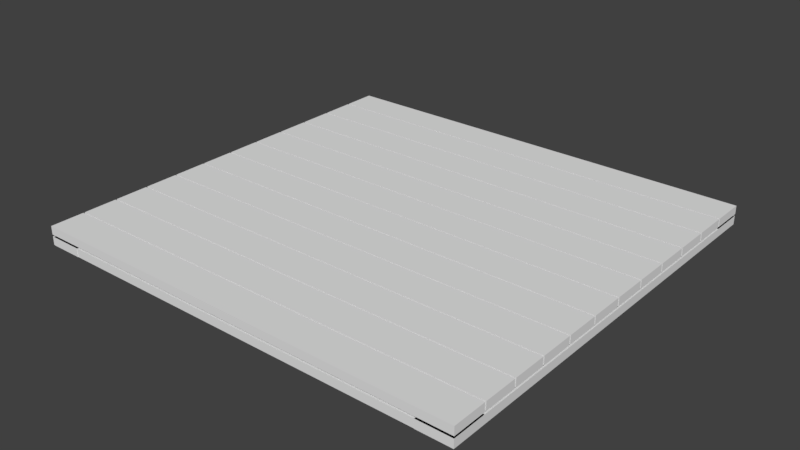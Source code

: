 # Source: Platform.blend  (saved by Blender 2.79.0; exported with 4.5.12 LTS)
import bpy
from mathutils import Matrix  # noqa: F401  (used for matrix-valued properties, if any)

bpy.ops.wm.read_factory_settings(use_empty=True)
scene = bpy.context.scene
scene.name = 'Scene'

# ---- collections
col_collection_1 = bpy.data.collections.new('Collection 1'); scene.collection.children.link(col_collection_1)

# ---- world
world_world = bpy.data.worlds.new('World'); scene.world = world_world
world_world.color = (0.05088, 0.05088, 0.05088)
world_world.use_sun_shadow = False
world_world.sun_shadow_jitter_overblur = 0.0
world_world.cycles.sampling_method = 'MANUAL'

# ---- meshes
me_cube_005 = bpy.data.meshes.new('Cube.005')
me_cube_005.from_pydata([(-0.2821, 0.5132, 0.004134), (-0.2821, 0.5132, 0.06126), (-0.6219, 0.1734, 0.004134), (-0.6219, 0.1734, 0.06126), (-4.745, 4.976, 0.004134), (-4.745, 4.976, 0.06126), (-5.085, 4.636, 0.004134), (-5.085, 4.636, 0.06126), (-4.745, 0.1734, 0.004134), (-4.745, 0.1734, 0.06126), (-5.085, 0.5132, 0.004134), (-5.085, 0.5132, 0.06126), (-0.2821, 4.636, 0.004134), (-0.2821, 4.636, 0.06126), (-0.6219, 4.976, 0.004134), (-0.6219, 4.976, 0.06126), (0.002772, -0.003557, -0.0178), (0.002772, -0.003557, 0.08319), (-0.4059, -0.003557, -0.0178), (-0.4059, -0.003557, 0.08319), (0.002772, 5.097, -0.0178), (0.002772, 5.097, 0.08319), (-0.4059, 5.097, -0.0178), (-0.4059, 5.097, 0.08319), (-4.941, -0.003557, -0.0178), (-4.941, -0.003557, 0.08319), (-5.349, -0.003557, -0.0178), (-5.349, -0.003557, 0.08319), (-4.941, 5.097, -0.0178), (-4.941, 5.097, 0.08319), (-5.349, 5.097, -0.0178), (-5.349, 5.097, 0.08319), (-5.368, -0.0003839, -0.0178), (-5.368, -0.0003839, 0.08319), (-5.368, 0.4083, -0.0178), (-5.368, 0.4083, 0.08319), (0.001094, -0.0003839, -0.0178), (0.001094, -0.0003839, 0.08319), (0.001094, 0.4083, -0.0178), (0.001094, 0.4083, 0.08319), (-5.368, 4.698, -0.0178), (-5.368, 4.698, 0.08319), (-5.368, 5.107, -0.0178), (-5.368, 5.107, 0.08319), (0.001094, 4.698, -0.0178), (0.001094, 4.698, 0.08319), (0.001094, 5.107, -0.0178), (0.001094, 5.107, 0.08319)], [], [(0, 1, 3, 2), (2, 3, 7, 6), (6, 7, 5, 4), (4, 5, 1, 0), (2, 6, 4, 0), (7, 3, 1, 5), (8, 9, 11, 10), (10, 11, 15, 14), (14, 15, 13, 12), (12, 13, 9, 8), (10, 14, 12, 8), (15, 11, 9, 13), (16, 17, 19, 18), (18, 19, 23, 22), (22, 23, 21, 20), (20, 21, 17, 16), (18, 22, 20, 16), (23, 19, 17, 21), (24, 25, 27, 26), (26, 27, 31, 30), (30, 31, 29, 28), (28, 29, 25, 24), (26, 30, 28, 24), (31, 27, 25, 29), (32, 33, 35, 34), (34, 35, 39, 38), (38, 39, 37, 36), (36, 37, 33, 32), (34, 38, 36, 32), (39, 35, 33, 37), (40, 41, 43, 42), (42, 43, 47, 46), (46, 47, 45, 44), (44, 45, 41, 40), (42, 46, 44, 40), (47, 43, 41, 45)])
_uv = me_cube_005.uv_layers.new(name='UVMap')
_uv.uv.foreach_set('vector', [0.1794, 0.07613, 0.1704, 0.07613, 0.1704, 1.889e-08, 0.1794, 0.0, 0.1704, 1.0, 0.1613, 1.0, 0.1613, 0.0, 0.1704, 0.0, 0.1794, 0.1523, 0.1704, 0.1523, 0.1704, 0.07613, 0.1794, 0.07613, 0.1523, 1.889e-08, 0.1613, 0.0, 0.1613, 1.0, 0.1523, 1.0, 0.07613, 1.0, 0.07613, 0.0, 0.1523, 0.0, 0.1523, 1.0, 0.0, 1.0, 1.7e-07, 0.0, 0.07613, 0.0, 0.07613, 1.0, 0.1794, 0.07613, 0.1704, 0.07613, 0.1704, 0.0, 0.1794, 0.0, 0.1613, 1.0, 0.1523, 1.0, 0.1523, 0.0, 0.1613, 0.0, 0.1794, 0.1523, 0.1704, 0.1523, 0.1704, 0.07613, 0.1794, 0.07613, 0.1704, 1.0, 0.1613, 1.0, 0.1613, 0.0, 0.1704, 0.0, 0.0, 1.0, 2.078e-07, 1.889e-08, 0.07613, 0.0, 0.07613, 1.0, 0.1523, 1.889e-08, 0.1523, 1.0, 0.07613, 1.0, 0.07613, 0.0, 0.1999, 0.0, 0.2197, 0.0, 0.2197, 0.08013, 0.1999, 0.08013, 0.1801, 0.0, 0.1999, 0.0, 0.1999, 1.0, 0.1801, 1.0, 0.2197, 0.1603, 0.1999, 0.1603, 0.1999, 0.08013, 0.2197, 0.08013, 0.1801, 1.0, 0.1603, 1.0, 0.1603, 0.0, 0.1801, 0.0, 0.1603, 0.0, 0.1603, 1.0, 0.08013, 1.0, 0.08013, 0.0, 1.87e-07, 1.0, 0.0, 0.0, 0.08013, 0.0, 0.08013, 1.0, 0.1999, 0.0, 0.2197, 0.0, 0.2197, 0.08013, 0.1999, 0.08013, 0.1801, 1.0, 0.1603, 1.0, 0.1603, 0.0, 0.1801, 0.0, 0.2197, 0.1603, 0.1999, 0.1603, 0.1999, 0.08013, 0.2197, 0.08013, 0.1999, 1.0, 0.1801, 1.0, 0.1801, 0.0, 0.1999, 0.0, 0.08013, 1.0, 0.08013, 0.0, 0.1603, 5.843e-09, 0.1603, 1.0, 0.08013, 0.0, 0.08013, 1.0, 4.674e-08, 1.0, 0.0, 5.843e-09, 0.2087, 0.07613, 0.1899, 0.07613, 0.1899, 0.0, 0.2087, 0.0, 0.1523, 0.0, 0.1711, 0.0, 0.1711, 1.0, 0.1523, 1.0, 0.2087, 0.1523, 0.1899, 0.1523, 0.1899, 0.07613, 0.2087, 0.07613, 0.1711, 0.0, 0.1899, 0.0, 0.1899, 1.0, 0.1711, 1.0, 0.07613, 0.0, 0.07613, 1.0, 0.0, 1.0, 0.0, 4.441e-08, 0.07613, 1.0, 0.07613, 4.441e-08, 0.1523, 0.0, 0.1523, 1.0, 0.2087, 0.07613, 0.1899, 0.07613, 0.1899, 0.0, 0.2087, 0.0, 0.1899, 1.0, 0.1711, 1.0, 0.1711, 0.0, 0.1899, 0.0, 0.2087, 0.1523, 0.1899, 0.1523, 0.1899, 0.07613, 0.2087, 0.07613, 0.1523, 0.0, 0.1711, 0.0, 0.1711, 1.0, 0.1523, 1.0, 0.07613, 1.0, 0.07613, 0.0, 0.1523, 0.0, 0.1523, 1.0, 0.07613, 0.0, 0.07613, 1.0, 1.665e-07, 1.0, 0.0, 0.0])
me_cube_005.use_remesh_preserve_volume = False
me_cube_005.use_remesh_preserve_attributes = False
me_cube_005.use_mirror_vertex_groups = False
me_cube_005.update()
me_cube_001 = bpy.data.meshes.new('Cube.001')
me_cube_001.from_pydata([(-5.364, -0.004359, 0.1095), (-5.364, -0.004359, 0.2105), (-5.364, 0.4044, 0.1095), (-5.364, 0.4044, 0.2105), (0.004423, -0.004359, 0.1095), (0.004423, -0.004359, 0.2105), (0.004423, 0.4044, 0.1095), (0.004423, 0.4044, 0.2105), (-5.364, 0.4228, 0.1095), (-5.364, 0.4228, 0.2105), (-5.364, 0.8315, 0.1095), (-5.364, 0.8315, 0.2105), (0.004423, 0.4228, 0.1095), (0.004423, 0.4228, 0.2105), (0.004423, 0.8315, 0.1095), (0.004423, 0.8315, 0.2105), (-5.364, 0.8499, 0.1095), (-5.364, 0.8499, 0.2105), (-5.364, 1.259, 0.1095), (-5.364, 1.259, 0.2105), (0.004423, 0.8499, 0.1095), (0.004423, 0.8499, 0.2105), (0.004423, 1.259, 0.1095), (0.004423, 1.259, 0.2105), (-5.364, 1.277, 0.1095), (-5.364, 1.277, 0.2105), (-5.364, 1.686, 0.1095), (-5.364, 1.686, 0.2105), (0.004423, 1.277, 0.1095), (0.004423, 1.277, 0.2105), (0.004423, 1.686, 0.1095), (0.004423, 1.686, 0.2105), (-5.364, 1.704, 0.1095), (-5.364, 1.704, 0.2105), (-5.364, 2.113, 0.1095), (-5.364, 2.113, 0.2105), (0.004423, 1.704, 0.1095), (0.004423, 1.704, 0.2105), (0.004423, 2.113, 0.1095), (0.004423, 2.113, 0.2105), (-5.364, 2.131, 0.1095), (-5.364, 2.131, 0.2105), (-5.364, 2.54, 0.1095), (-5.364, 2.54, 0.2105), (0.004423, 2.131, 0.1095), (0.004423, 2.131, 0.2105), (0.004423, 2.54, 0.1095), (0.004423, 2.54, 0.2105), (-5.364, 2.558, 0.1095), (-5.364, 2.558, 0.2105), (-5.364, 2.967, 0.1095), (-5.364, 2.967, 0.2105), (0.004423, 2.558, 0.1095), (0.004423, 2.558, 0.2105), (0.004423, 2.967, 0.1095), (0.004423, 2.967, 0.2105), (-5.364, 2.985, 0.1095), (-5.364, 2.985, 0.2105), (-5.364, 3.394, 0.1095), (-5.364, 3.394, 0.2105), (0.004423, 2.985, 0.1095), (0.004423, 2.985, 0.2105), (0.004423, 3.394, 0.1095), (0.004423, 3.394, 0.2105), (-5.364, 3.413, 0.1095), (-5.364, 3.413, 0.2105), (-5.364, 3.821, 0.1095), (-5.364, 3.821, 0.2105), (0.004423, 3.413, 0.1095), (0.004423, 3.413, 0.2105), (0.004423, 3.821, 0.1095), (0.004423, 3.821, 0.2105), (-5.364, 3.84, 0.1095), (-5.364, 3.84, 0.2105), (-5.364, 4.248, 0.1095), (-5.364, 4.248, 0.2105), (0.004423, 3.84, 0.1095), (0.004423, 3.84, 0.2105), (0.004423, 4.248, 0.1095), (0.004423, 4.248, 0.2105), (-5.364, 4.267, 0.1095), (-5.364, 4.267, 0.2105), (-5.364, 4.675, 0.1095), (-5.364, 4.675, 0.2105), (0.004423, 4.267, 0.1095), (0.004423, 4.267, 0.2105), (0.004423, 4.675, 0.1095), (0.004423, 4.675, 0.2105), (-5.364, 4.694, 0.1095), (-5.364, 4.694, 0.2105), (-5.364, 5.103, 0.1095), (-5.364, 5.103, 0.2105), (0.004423, 4.694, 0.1095), (0.004423, 4.694, 0.2105), (0.004423, 5.103, 0.1095), (0.004423, 5.103, 0.2105)], [], [(0, 1, 3, 2), (2, 3, 7, 6), (6, 7, 5, 4), (4, 5, 1, 0), (2, 6, 4, 0), (7, 3, 1, 5), (8, 9, 11, 10), (10, 11, 15, 14), (14, 15, 13, 12), (12, 13, 9, 8), (10, 14, 12, 8), (15, 11, 9, 13), (16, 17, 19, 18), (18, 19, 23, 22), (22, 23, 21, 20), (20, 21, 17, 16), (18, 22, 20, 16), (23, 19, 17, 21), (24, 25, 27, 26), (26, 27, 31, 30), (30, 31, 29, 28), (28, 29, 25, 24), (26, 30, 28, 24), (31, 27, 25, 29), (32, 33, 35, 34), (34, 35, 39, 38), (38, 39, 37, 36), (36, 37, 33, 32), (34, 38, 36, 32), (39, 35, 33, 37), (40, 41, 43, 42), (42, 43, 47, 46), (46, 47, 45, 44), (44, 45, 41, 40), (42, 46, 44, 40), (47, 43, 41, 45), (48, 49, 51, 50), (50, 51, 55, 54), (54, 55, 53, 52), (52, 53, 49, 48), (50, 54, 52, 48), (55, 51, 49, 53), (56, 57, 59, 58), (58, 59, 63, 62), (62, 63, 61, 60), (60, 61, 57, 56), (58, 62, 60, 56), (63, 59, 57, 61), (64, 65, 67, 66), (66, 67, 71, 70), (70, 71, 69, 68), (68, 69, 65, 64), (66, 70, 68, 64), (71, 67, 65, 69), (72, 73, 75, 74), (74, 75, 79, 78), (78, 79, 77, 76), (76, 77, 73, 72), (74, 78, 76, 72), (79, 75, 73, 77), (80, 81, 83, 82), (82, 83, 87, 86), (86, 87, 85, 84), (84, 85, 81, 80), (82, 86, 84, 80), (87, 83, 81, 85), (88, 89, 91, 90), (90, 91, 95, 94), (94, 95, 93, 92), (92, 93, 89, 88), (90, 94, 92, 88), (95, 91, 89, 93)])
_uv = me_cube_001.uv_layers.new(name='UVMap')
_uv.uv.foreach_set('vector', [0.2087, 0.1523, 0.1899, 0.1523, 0.1899, 0.07613, 0.2087, 0.07613, 0.1711, 1.0, 0.1523, 1.0, 0.1523, 2.775e-09, 0.1711, 0.0, 0.2087, 0.07613, 0.1899, 0.07613, 0.1899, 5.551e-09, 0.2087, 0.0, 0.1899, 1.0, 0.1711, 1.0, 0.1711, 0.0, 0.1899, 0.0, 0.07613, 1.0, 0.07613, 1.249e-08, 0.1523, 0.0, 0.1523, 1.0, 0.07613, 0.0, 0.07613, 1.0, 1.631e-07, 1.0, 0.0, 1.249e-08, 0.2087, 0.1523, 0.1899, 0.1523, 0.1899, 0.07613, 0.2087, 0.07613, 0.1711, 1.0, 0.1523, 1.0, 0.1523, 2.775e-09, 0.1711, 0.0, 0.2087, 0.07613, 0.1899, 0.07613, 0.1899, 1.11e-08, 0.2087, 0.0, 0.1899, 1.0, 0.1711, 1.0, 0.1711, 0.0, 0.1899, 0.0, 0.07613, 1.0, 0.07613, 1.249e-08, 0.1523, 0.0, 0.1523, 1.0, 0.07613, 0.0, 0.07613, 1.0, 1.61e-07, 1.0, 0.0, 1.249e-08, 0.2087, 0.1523, 0.1899, 0.1523, 0.1899, 0.07613, 0.2087, 0.07613, 0.1711, 1.0, 0.1523, 1.0, 0.1523, 2.775e-09, 0.1711, 0.0, 0.2087, 0.07613, 0.1899, 0.07613, 0.1899, 0.0, 0.2087, 0.0, 0.1899, 1.0, 0.1711, 1.0, 0.1711, 0.0, 0.1899, 0.0, 0.07613, 1.0, 0.07613, 1.18e-08, 0.1523, 0.0, 0.1523, 1.0, 0.07613, 0.0, 0.07613, 1.0, 1.665e-07, 1.0, 0.0, 1.18e-08, 0.2087, 0.1523, 0.1899, 0.1523, 0.1899, 0.07613, 0.2087, 0.07613, 0.1711, 1.0, 0.1523, 1.0, 0.1523, 2.775e-09, 0.1711, 0.0, 0.2087, 0.07613, 0.1899, 0.07613, 0.1899, 0.0, 0.2087, 0.0, 0.1899, 1.0, 0.1711, 1.0, 0.1711, 0.0, 0.1899, 0.0, 0.07613, 1.0, 0.07613, 1.11e-08, 0.1523, 0.0, 0.1523, 1.0, 0.07613, 0.0, 0.07613, 1.0, 1.554e-07, 1.0, 0.0, 1.11e-08, 0.2087, 0.1523, 0.1899, 0.1523, 0.1899, 0.07613, 0.2087, 0.07613, 0.1711, 1.0, 0.1523, 1.0, 0.1523, 2.775e-09, 0.1711, 0.0, 0.2087, 0.07613, 0.1899, 0.07613, 0.1899, 0.0, 0.2087, 0.0, 0.1899, 1.0, 0.1711, 1.0, 0.1711, 0.0, 0.1899, 0.0, 0.07613, 1.0, 0.07613, 1.11e-08, 0.1523, 0.0, 0.1523, 1.0, 0.07613, 0.0, 0.07613, 1.0, 1.554e-07, 1.0, 0.0, 1.11e-08, 0.2087, 0.1523, 0.1899, 0.1523, 0.1899, 0.07613, 0.2087, 0.07613, 0.1711, 1.0, 0.1523, 1.0, 0.1523, 2.775e-09, 0.1711, 0.0, 0.2087, 0.07613, 0.1899, 0.07613, 0.1899, 0.0, 0.2087, 0.0, 0.1899, 1.0, 0.1711, 1.0, 0.1711, 0.0, 0.1899, 0.0, 0.07613, 1.0, 0.07613, 1.18e-08, 0.1523, 0.0, 0.1523, 1.0, 0.07613, 0.0, 0.07613, 1.0, 1.776e-07, 1.0, 0.0, 1.18e-08, 0.2087, 0.1523, 0.1899, 0.1523, 0.1899, 0.07613, 0.2087, 0.07613, 0.1711, 1.0, 0.1523, 1.0, 0.1523, 2.775e-09, 0.1711, 0.0, 0.2087, 0.07613, 0.1899, 0.07613, 0.1899, 0.0, 0.2087, 0.0, 0.1899, 1.0, 0.1711, 1.0, 0.1711, 0.0, 0.1899, 0.0, 1.776e-07, 1.0, 0.0, 1.11e-08, 0.07613, 0.0, 0.07613, 1.0, 0.07613, 1.0, 0.07613, 0.0, 0.1523, 0.0, 0.1523, 1.0, 0.2087, 0.1523, 0.1899, 0.1523, 0.1899, 0.07613, 0.2087, 0.07613, 0.1711, 1.0, 0.1523, 1.0, 0.1523, 2.775e-09, 0.1711, 0.0, 0.2087, 0.07613, 0.1899, 0.07613, 0.1899, 0.0, 0.2087, 0.0, 0.1899, 1.0, 0.1711, 1.0, 0.1711, 0.0, 0.1899, 0.0, 0.07613, 1.0, 0.07613, 1.11e-08, 0.1523, 0.0, 0.1523, 1.0, 0.07613, 0.0, 0.07613, 1.0, 1.776e-07, 1.0, 0.0, 1.11e-08, 0.2087, 0.1523, 0.1899, 0.1523, 0.1899, 0.07613, 0.2087, 0.07613, 0.1711, 1.0, 0.1523, 1.0, 0.1523, 2.775e-09, 0.1711, 0.0, 0.2087, 0.07613, 0.1899, 0.07613, 0.1899, 0.0, 0.2087, 0.0, 0.1899, 1.0, 0.1711, 1.0, 0.1711, 0.0, 0.1899, 0.0, 0.07613, 1.0, 0.07613, 1.18e-08, 0.1523, 0.0, 0.1523, 1.0, 0.07613, 0.0, 0.07613, 1.0, 1.776e-07, 1.0, 0.0, 1.18e-08, 0.2087, 0.1523, 0.1899, 0.1523, 0.1899, 0.07613, 0.2087, 0.07613, 0.1711, 0.0, 0.1899, 0.0, 0.1899, 1.0, 0.1711, 1.0, 0.2087, 0.07613, 0.1899, 0.07613, 0.1899, 0.0, 0.2087, 0.0, 0.1711, 1.0, 0.1523, 1.0, 0.1523, 0.0, 0.1711, 0.0, 8.882e-08, 1.0, 0.0, 1.11e-08, 0.07613, 0.0, 0.07613, 1.0, 0.07613, 1.0, 0.07613, 0.0, 0.1523, 0.0, 0.1523, 1.0, 0.2087, 0.1523, 0.1899, 0.1523, 0.1899, 0.07613, 0.2087, 0.07613, 0.1711, 0.0, 0.1899, 0.0, 0.1899, 1.0, 0.1711, 1.0, 0.2087, 0.07613, 0.1899, 0.07613, 0.1899, 0.0, 0.2087, 0.0, 0.1523, 2.775e-09, 0.1711, 0.0, 0.1711, 1.0, 0.1523, 1.0, 0.07613, 1.0, 0.07613, 1.11e-08, 0.1523, 0.0, 0.1523, 1.0, 0.07613, 0.0, 0.07613, 1.0, 8.882e-08, 1.0, 0.0, 1.11e-08, 0.2087, 0.1523, 0.1899, 0.1523, 0.1899, 0.07613, 0.2087, 0.07613, 0.1711, 0.0, 0.1899, 0.0, 0.1899, 1.0, 0.1711, 1.0, 0.2087, 0.07613, 0.1899, 0.07613, 0.1899, 0.0, 0.2087, 0.0, 0.1523, 2.775e-09, 0.1711, 0.0, 0.1711, 1.0, 0.1523, 1.0, 0.07613, 1.0, 0.07613, 1.18e-08, 0.1523, 0.0, 0.1523, 1.0, 0.07613, 0.0, 0.07613, 1.0, 8.882e-08, 1.0, 0.0, 1.18e-08])
me_cube_001.use_remesh_preserve_volume = False
me_cube_001.use_remesh_preserve_attributes = False
me_cube_001.use_mirror_vertex_groups = False
me_cube_001.update()

# ---- objects
ob_cube_004 = bpy.data.objects.new('Cube.004', me_cube_005)
ob_cube = bpy.data.objects.new('Cube', me_cube_001)

# ---- transforms, parenting, visibility, modifiers, constraints
ob_cube_004.location = (2.68, -0.2, -0.16)
ob_cube_004.lineart.crease_threshold = 0.0
ob_cube.location = (2.68, -0.2, -0.16)
ob_cube.lineart.crease_threshold = 0.0

# ---- collection membership
col_collection_1.objects.link(ob_cube_004)
col_collection_1.objects.link(ob_cube)

# ---- scene / render settings (as saved in the file)
scene.frame_start = 1; scene.frame_end = 250; scene.frame_set(123)
scene.render.engine = 'BLENDER_EEVEE_NEXT'
scene.render.resolution_percentage = 50
scene.render.dither_intensity = 0.0
scene.cycles.use_denoising = False
scene.cycles.samples = 128
scene.cycles.sampling_pattern = 'TABULATED_SOBOL'
scene.cycles.use_adaptive_sampling = False
scene.cycles.use_light_tree = False
scene.cycles.blur_glossy = 0.0
scene.cycles.sample_clamp_indirect = 0.0
scene.view_settings.view_transform = 'Standard'
bpy.context.view_layer.update()

# ---- added for rendering (the .blend has no active camera and no usable light): camera, sun
cam_auto = bpy.data.cameras.new('AutoCamera')
cam_auto.lens = 50.0
cam_auto.sensor_width = 36.0
cam_auto.clip_end = 1000.0
ob_auto_camera = bpy.data.objects.new('AutoCamera', cam_auto)
scene.collection.objects.link(ob_auto_camera)
ob_auto_camera.location = (6.86247, -5.88557, 5.42766)
ob_auto_camera.rotation_euler = (1.09748, -7.21219e-08, 0.694738)
scene.camera = ob_auto_camera
light_auto_sun = bpy.data.lights.new('AutoSun', 'SUN')
light_auto_sun.energy = 3.0
light_auto_sun.angle = 0.0523599
ob_auto_sun = bpy.data.objects.new('AutoSun', light_auto_sun)
scene.collection.objects.link(ob_auto_sun)
ob_auto_sun.rotation_euler = (0.872665, 0.174533, 0.523599)
bpy.context.view_layer.update()
